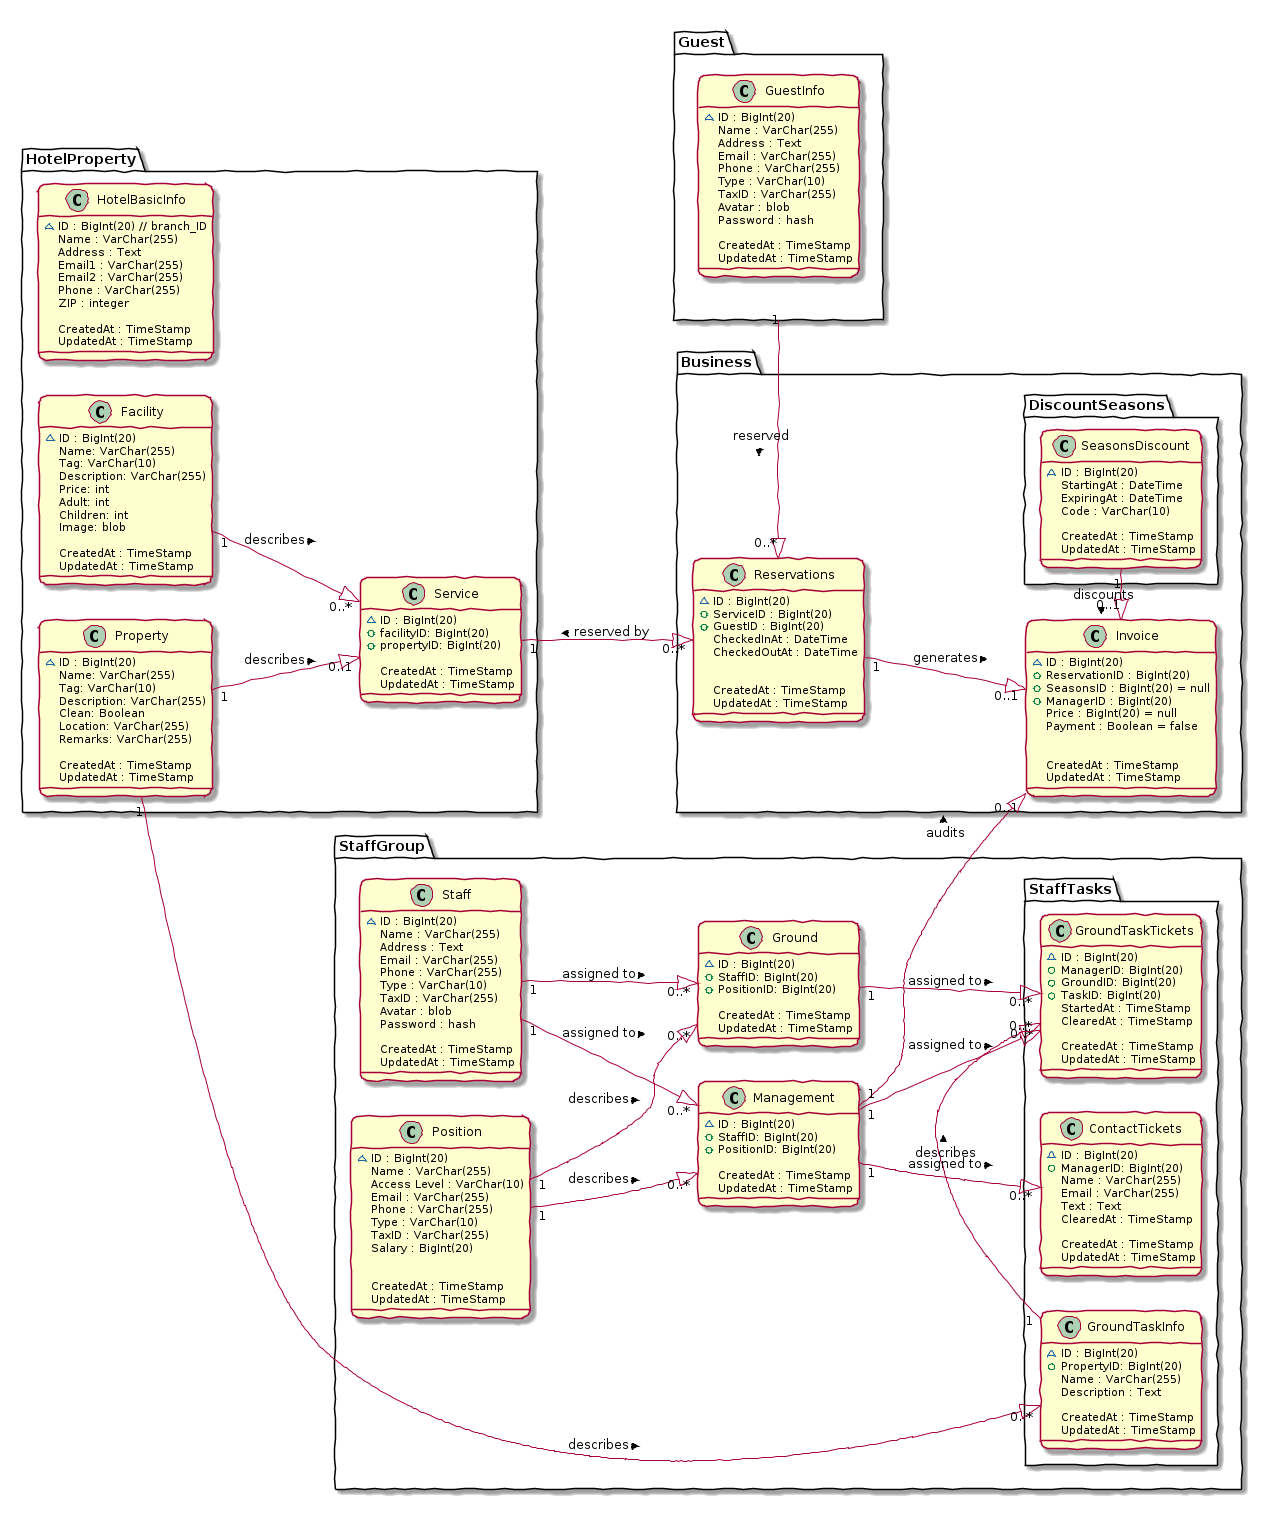

The diagram above was rendered by PlantUML. Its source (embedded in the PNG):
@startuml HotelERD
skinparam Handwritten true
left to right direction
skinparam RoundCorner 15

Package HotelProperty {
    class HotelBasicInfo {
        ~{field} ID : BigInt(20) // branch_ID
        {field} Name : VarChar(255)
        {field} Address : Text
        {field} Email1 : VarChar(255)
        {field} Email2 : VarChar(255)
        {field} Phone : VarChar(255)
        {field} ZIP : integer

        CreatedAt : TimeStamp
        UpdatedAt : TimeStamp
    }

    class Property {
        ~{field} ID : BigInt(20)
        {field} Name: VarChar(255)
        {field} Tag: VarChar(10)
        {field} Description: VarChar(255)
        {field} Clean: Boolean
        {field} Location: VarChar(255)
        {field} Remarks: VarChar(255)

        CreatedAt : TimeStamp
        UpdatedAt : TimeStamp
    }

    class Service {
        ~{field} ID : BigInt(20)
        +{field} facilityID: BigInt(20)
        +{field} propertyID: BigInt(20)

        CreatedAt : TimeStamp
        UpdatedAt : TimeStamp
    }

    class Facility {
        ~{field} ID : BigInt(20)
        {field} Name: VarChar(255)
        {field} Tag: VarChar(10)
        {field} Description: VarChar(255)
        {field} Price: int
        {field} Adult: int
        {field} Children: int
        {field} Image: blob

        CreatedAt : TimeStamp
        UpdatedAt : TimeStamp
    }

    Facility "1" --|> "0..*" Service : describes >
    Property "1" --|> "0..1" Service : describes >
}

Package Guest {
    class GuestInfo {
        ~{field} ID : BigInt(20)
        {field} Name : VarChar(255)
        {field} Address : Text
        {field} Email : VarChar(255)
        {field} Phone : VarChar(255)
        {field} Type : VarChar(10)
        {field} TaxID : VarChar(255)
        {field} Avatar : blob
        {field} Password : hash
        
        CreatedAt : TimeStamp
        UpdatedAt : TimeStamp
    }
}

Package StaffGroup {
    class Staff {
        ~{field} ID : BigInt(20)
        {field} Name : VarChar(255)
        {field} Address : Text
        {field} Email : VarChar(255)
        {field} Phone : VarChar(255)
        {field} Type : VarChar(10)
        {field} TaxID : VarChar(255)
        {field} Avatar : blob
        {field} Password : hash
        
        CreatedAt : TimeStamp
        UpdatedAt : TimeStamp
    }

    class Position {
        ~{field} ID : BigInt(20)
        {field} Name : VarChar(255)
        {field} Access Level : VarChar(10)
        {field} Email : VarChar(255)
        {field} Phone : VarChar(255)
        {field} Type : VarChar(10)
        {field} TaxID : VarChar(255)
        {field} Salary : BigInt(20)

        
        CreatedAt : TimeStamp
        UpdatedAt : TimeStamp
    }

    class Management {
        ~{field} ID : BigInt(20)
        +{field} StaffID: BigInt(20)
        +{field} PositionID: BigInt(20)

        CreatedAt : TimeStamp
        UpdatedAt : TimeStamp
    }

    class Ground {
        ~{field} ID : BigInt(20)
        +{field} StaffID: BigInt(20)
        +{field} PositionID: BigInt(20)

        CreatedAt : TimeStamp
        UpdatedAt : TimeStamp
    }

    Package StaffTasks {
        class ContactTickets {
            ~{field} ID : BigInt(20)
            +{field} ManagerID: BigInt(20)
            {field} Name : VarChar(255)
            {field} Email : VarChar(255)
            {field} Text : Text
            {field} ClearedAt : TimeStamp

            CreatedAt : TimeStamp
            UpdatedAt : TimeStamp
        }

        class GroundTaskTickets {
            ~{field} ID : BigInt(20)
            +{field} ManagerID: BigInt(20)
            +{field} GroundID: BigInt(20)
            +{field} TaskID: BigInt(20)
            {field} StartedAt : TimeStamp
            {field} ClearedAt : TimeStamp

            CreatedAt : TimeStamp
            UpdatedAt : TimeStamp
        }

        class GroundTaskInfo {
            ~{field} ID : BigInt(20)
            +{field} PropertyID: BigInt(20)
            {field} Name : VarChar(255)
            {field} Description : Text

            CreatedAt : TimeStamp
            UpdatedAt : TimeStamp
        }
    }

    Property "1" --|> "0..*" GroundTaskInfo : describes >

    Position "1" --|> "0..*" Ground : describes >
    Position "1" --|> "0..*" Management : describes >
    Staff "1" --|> "0..*" Ground : assigned to >
    Staff "1" --|> "0..*" Management : assigned to >

    GroundTaskInfo "1" -left-|> "0..*" GroundTaskTickets : describes >
    Ground "1" --|> "0..*" GroundTaskTickets : assigned to >
    Management "1" --|> "0..*" GroundTaskTickets : assigned to >

    Management "1" -left-|> "0..*" ContactTickets : assigned to >
}

package Business {
    class Reservations {
        ~{field} ID : BigInt(20)
        +{field} ServiceID : BigInt(20)
        +{field} GuestID : BigInt(20)
        {field} CheckedInAt : DateTime
        {field} CheckedOutAt : DateTime
        

        CreatedAt : TimeStamp
        UpdatedAt : TimeStamp
    }

    Service "1" --|> "0..*" Reservations : reserved by <
    Guest "1" -left-|> "0..*" Reservations : reserved >

    class Invoice {
        ~{field} ID : BigInt(20)
        +{field} ReservationID : BigInt(20)
        +{field} SeasonsID : BigInt(20) = null
        +{field} ManagerID : BigInt(20)
        {field} Price : BigInt(20) = null
        {field} Payment : Boolean = false


        CreatedAt : TimeStamp
        UpdatedAt : TimeStamp
    }
    Reservations "1" --|> "0..1" Invoice : generates >
    Management "1" --|> "0..1" Invoice : audits >

    package DiscountSeasons {
        class SeasonsDiscount {
            ~{field} ID : BigInt(20)
            {field} StartingAt : DateTime
            {field} ExpiringAt : DateTime
            {field} Code : VarChar(10)

            CreatedAt : TimeStamp
            UpdatedAt : TimeStamp
        }
    }

    SeasonsDiscount "1" -left-|> "0..1" Invoice : discounts >
}

@enduml